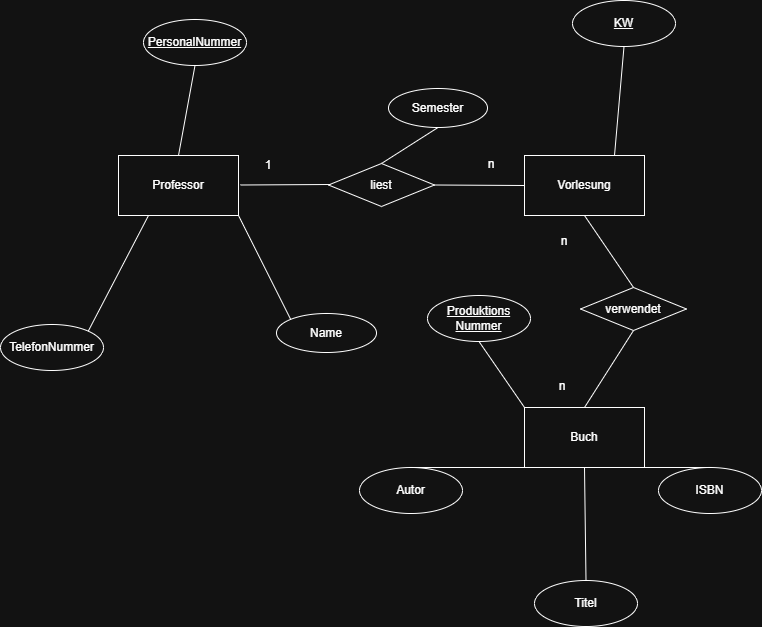

The diagram above was exported from draw.io. Its source (the exported page's mxGraphModel, read from the mxfile embedded in the PNG):
<mxGraphModel dx="2058" dy="1116" grid="1" gridSize="1" guides="1" tooltips="1" connect="1" arrows="1" fold="1" page="1" pageScale="1" pageWidth="827" pageHeight="1169" math="0" shadow="0">
  <root>
    <mxCell id="0" />
    <mxCell id="1" parent="0" />
    <mxCell id="Qe53BjTvWn_jGyZopu4m-1" value="Professor" style="rounded=0;whiteSpace=wrap;html=1;" vertex="1" parent="1">
      <mxGeometry x="182" y="254" width="120" height="60" as="geometry" />
    </mxCell>
    <mxCell id="Qe53BjTvWn_jGyZopu4m-2" value="liest" style="rhombus;whiteSpace=wrap;html=1;" vertex="1" parent="1">
      <mxGeometry x="392" y="262" width="106" height="43" as="geometry" />
    </mxCell>
    <mxCell id="Qe53BjTvWn_jGyZopu4m-4" value="Vorlesung" style="rounded=0;whiteSpace=wrap;html=1;" vertex="1" parent="1">
      <mxGeometry x="588" y="254" width="120" height="60" as="geometry" />
    </mxCell>
    <mxCell id="Qe53BjTvWn_jGyZopu4m-5" value="TelefonNummer" style="ellipse;whiteSpace=wrap;html=1;" vertex="1" parent="1">
      <mxGeometry x="64" y="423" width="103" height="46" as="geometry" />
    </mxCell>
    <mxCell id="Qe53BjTvWn_jGyZopu4m-6" value="Name" style="ellipse;whiteSpace=wrap;html=1;" vertex="1" parent="1">
      <mxGeometry x="340" y="412" width="100" height="39" as="geometry" />
    </mxCell>
    <mxCell id="Qe53BjTvWn_jGyZopu4m-7" value="Semester" style="ellipse;whiteSpace=wrap;html=1;" vertex="1" parent="1">
      <mxGeometry x="452" y="187" width="99" height="39" as="geometry" />
    </mxCell>
    <mxCell id="Qe53BjTvWn_jGyZopu4m-8" value="" style="endArrow=none;html=1;rounded=0;exitX=0.5;exitY=0;exitDx=0;exitDy=0;entryX=0.5;entryY=1;entryDx=0;entryDy=0;" edge="1" parent="1" source="Qe53BjTvWn_jGyZopu4m-2" target="Qe53BjTvWn_jGyZopu4m-7">
      <mxGeometry width="50" height="50" relative="1" as="geometry">
        <mxPoint x="388" y="595" as="sourcePoint" />
        <mxPoint x="438" y="545" as="targetPoint" />
      </mxGeometry>
    </mxCell>
    <mxCell id="Qe53BjTvWn_jGyZopu4m-9" value="" style="endArrow=none;html=1;rounded=0;exitX=1;exitY=0;exitDx=0;exitDy=0;entryX=0.25;entryY=1;entryDx=0;entryDy=0;" edge="1" parent="1" source="Qe53BjTvWn_jGyZopu4m-5" target="Qe53BjTvWn_jGyZopu4m-1">
      <mxGeometry width="50" height="50" relative="1" as="geometry">
        <mxPoint x="388" y="595" as="sourcePoint" />
        <mxPoint x="438" y="545" as="targetPoint" />
      </mxGeometry>
    </mxCell>
    <mxCell id="Qe53BjTvWn_jGyZopu4m-10" value="" style="endArrow=none;html=1;rounded=0;exitX=0;exitY=0;exitDx=0;exitDy=0;entryX=1;entryY=1;entryDx=0;entryDy=0;" edge="1" parent="1" source="Qe53BjTvWn_jGyZopu4m-6" target="Qe53BjTvWn_jGyZopu4m-1">
      <mxGeometry width="50" height="50" relative="1" as="geometry">
        <mxPoint x="388" y="595" as="sourcePoint" />
        <mxPoint x="438" y="545" as="targetPoint" />
      </mxGeometry>
    </mxCell>
    <mxCell id="Qe53BjTvWn_jGyZopu4m-12" value="verwendet" style="rhombus;whiteSpace=wrap;html=1;" vertex="1" parent="1">
      <mxGeometry x="644" y="386" width="106" height="43" as="geometry" />
    </mxCell>
    <mxCell id="Qe53BjTvWn_jGyZopu4m-13" value="Buch" style="rounded=0;whiteSpace=wrap;html=1;" vertex="1" parent="1">
      <mxGeometry x="588" y="506" width="120" height="60" as="geometry" />
    </mxCell>
    <mxCell id="Qe53BjTvWn_jGyZopu4m-14" value="Autor" style="ellipse;whiteSpace=wrap;html=1;" vertex="1" parent="1">
      <mxGeometry x="423" y="566" width="103" height="46" as="geometry" />
    </mxCell>
    <mxCell id="Qe53BjTvWn_jGyZopu4m-15" value="Titel" style="ellipse;whiteSpace=wrap;html=1;" vertex="1" parent="1">
      <mxGeometry x="598" y="679" width="103" height="46" as="geometry" />
    </mxCell>
    <mxCell id="Qe53BjTvWn_jGyZopu4m-16" value="ISBN" style="ellipse;whiteSpace=wrap;html=1;" vertex="1" parent="1">
      <mxGeometry x="722" y="566" width="103" height="46" as="geometry" />
    </mxCell>
    <mxCell id="Qe53BjTvWn_jGyZopu4m-17" value="" style="endArrow=none;html=1;rounded=0;exitX=0.5;exitY=0;exitDx=0;exitDy=0;entryX=0;entryY=1;entryDx=0;entryDy=0;" edge="1" parent="1" source="Qe53BjTvWn_jGyZopu4m-14" target="Qe53BjTvWn_jGyZopu4m-13">
      <mxGeometry width="50" height="50" relative="1" as="geometry">
        <mxPoint x="388" y="595" as="sourcePoint" />
        <mxPoint x="438" y="545" as="targetPoint" />
      </mxGeometry>
    </mxCell>
    <mxCell id="Qe53BjTvWn_jGyZopu4m-18" value="" style="endArrow=none;html=1;rounded=0;entryX=0.5;entryY=0;entryDx=0;entryDy=0;exitX=0.5;exitY=1;exitDx=0;exitDy=0;" edge="1" parent="1" source="Qe53BjTvWn_jGyZopu4m-13" target="Qe53BjTvWn_jGyZopu4m-15">
      <mxGeometry width="50" height="50" relative="1" as="geometry">
        <mxPoint x="408" y="626" as="sourcePoint" />
        <mxPoint x="458" y="576" as="targetPoint" />
      </mxGeometry>
    </mxCell>
    <mxCell id="Qe53BjTvWn_jGyZopu4m-19" value="" style="endArrow=none;html=1;rounded=0;entryX=0.5;entryY=0;entryDx=0;entryDy=0;exitX=1;exitY=1;exitDx=0;exitDy=0;" edge="1" parent="1" source="Qe53BjTvWn_jGyZopu4m-13" target="Qe53BjTvWn_jGyZopu4m-16">
      <mxGeometry width="50" height="50" relative="1" as="geometry">
        <mxPoint x="421" y="643" as="sourcePoint" />
        <mxPoint x="471" y="593" as="targetPoint" />
      </mxGeometry>
    </mxCell>
    <mxCell id="Qe53BjTvWn_jGyZopu4m-20" value="" style="endArrow=none;html=1;rounded=0;exitX=1;exitY=0.5;exitDx=0;exitDy=0;entryX=0;entryY=0.5;entryDx=0;entryDy=0;" edge="1" parent="1">
      <mxGeometry width="50" height="50" relative="1" as="geometry">
        <mxPoint x="304" y="283.5" as="sourcePoint" />
        <mxPoint x="394" y="283" as="targetPoint" />
      </mxGeometry>
    </mxCell>
    <mxCell id="Qe53BjTvWn_jGyZopu4m-21" value="" style="endArrow=none;html=1;rounded=0;exitX=1;exitY=0.5;exitDx=0;exitDy=0;entryX=0;entryY=0.5;entryDx=0;entryDy=0;" edge="1" parent="1" source="Qe53BjTvWn_jGyZopu4m-2" target="Qe53BjTvWn_jGyZopu4m-4">
      <mxGeometry width="50" height="50" relative="1" as="geometry">
        <mxPoint x="140" y="659" as="sourcePoint" />
        <mxPoint x="230" y="659" as="targetPoint" />
      </mxGeometry>
    </mxCell>
    <mxCell id="Qe53BjTvWn_jGyZopu4m-22" value="" style="endArrow=none;html=1;rounded=0;entryX=0.5;entryY=0;entryDx=0;entryDy=0;exitX=0.5;exitY=1;exitDx=0;exitDy=0;" edge="1" parent="1" source="Qe53BjTvWn_jGyZopu4m-12" target="Qe53BjTvWn_jGyZopu4m-13">
      <mxGeometry width="50" height="50" relative="1" as="geometry">
        <mxPoint x="388" y="595" as="sourcePoint" />
        <mxPoint x="438" y="545" as="targetPoint" />
      </mxGeometry>
    </mxCell>
    <mxCell id="Qe53BjTvWn_jGyZopu4m-23" value="" style="endArrow=none;html=1;rounded=0;entryX=0.5;entryY=0;entryDx=0;entryDy=0;exitX=0.5;exitY=1;exitDx=0;exitDy=0;" edge="1" parent="1" source="Qe53BjTvWn_jGyZopu4m-4" target="Qe53BjTvWn_jGyZopu4m-12">
      <mxGeometry width="50" height="50" relative="1" as="geometry">
        <mxPoint x="222" y="502" as="sourcePoint" />
        <mxPoint x="222" y="554" as="targetPoint" />
      </mxGeometry>
    </mxCell>
    <mxCell id="Qe53BjTvWn_jGyZopu4m-26" value="1" style="text;html=1;whiteSpace=wrap;strokeColor=none;fillColor=none;align=center;verticalAlign=middle;rounded=0;" vertex="1" parent="1">
      <mxGeometry x="302" y="249" width="60" height="30" as="geometry" />
    </mxCell>
    <mxCell id="Qe53BjTvWn_jGyZopu4m-27" value="n" style="text;html=1;whiteSpace=wrap;strokeColor=none;fillColor=none;align=center;verticalAlign=middle;rounded=0;" vertex="1" parent="1">
      <mxGeometry x="525" y="248" width="60" height="30" as="geometry" />
    </mxCell>
    <mxCell id="Qe53BjTvWn_jGyZopu4m-28" value="n" style="text;html=1;whiteSpace=wrap;strokeColor=none;fillColor=none;align=center;verticalAlign=middle;rounded=0;" vertex="1" parent="1">
      <mxGeometry x="598" y="325" width="60" height="30" as="geometry" />
    </mxCell>
    <mxCell id="Qe53BjTvWn_jGyZopu4m-29" value="n" style="text;html=1;whiteSpace=wrap;strokeColor=none;fillColor=none;align=center;verticalAlign=middle;rounded=0;" vertex="1" parent="1">
      <mxGeometry x="596" y="470" width="60" height="30" as="geometry" />
    </mxCell>
    <mxCell id="Qe53BjTvWn_jGyZopu4m-30" value="&lt;u&gt;PersonalNummer&lt;/u&gt;" style="ellipse;whiteSpace=wrap;html=1;" vertex="1" parent="1">
      <mxGeometry x="207" y="118" width="103" height="46" as="geometry" />
    </mxCell>
    <mxCell id="Qe53BjTvWn_jGyZopu4m-31" value="" style="endArrow=none;html=1;rounded=0;exitX=0.5;exitY=0;exitDx=0;exitDy=0;entryX=0.5;entryY=1;entryDx=0;entryDy=0;" edge="1" parent="1" source="Qe53BjTvWn_jGyZopu4m-1" target="Qe53BjTvWn_jGyZopu4m-30">
      <mxGeometry width="50" height="50" relative="1" as="geometry">
        <mxPoint x="388" y="595" as="sourcePoint" />
        <mxPoint x="438" y="545" as="targetPoint" />
      </mxGeometry>
    </mxCell>
    <mxCell id="Qe53BjTvWn_jGyZopu4m-32" value="&lt;u&gt;KW&lt;/u&gt;" style="ellipse;whiteSpace=wrap;html=1;" vertex="1" parent="1">
      <mxGeometry x="636" y="99" width="103" height="46" as="geometry" />
    </mxCell>
    <mxCell id="Qe53BjTvWn_jGyZopu4m-33" value="" style="endArrow=none;html=1;rounded=0;exitX=0.75;exitY=0;exitDx=0;exitDy=0;entryX=0.5;entryY=1;entryDx=0;entryDy=0;" edge="1" parent="1" source="Qe53BjTvWn_jGyZopu4m-4" target="Qe53BjTvWn_jGyZopu4m-32">
      <mxGeometry width="50" height="50" relative="1" as="geometry">
        <mxPoint x="388" y="595" as="sourcePoint" />
        <mxPoint x="438" y="545" as="targetPoint" />
      </mxGeometry>
    </mxCell>
    <mxCell id="Qe53BjTvWn_jGyZopu4m-34" value="&lt;u&gt;Produktions Nummer&lt;/u&gt;" style="ellipse;whiteSpace=wrap;html=1;" vertex="1" parent="1">
      <mxGeometry x="491" y="394" width="103" height="46" as="geometry" />
    </mxCell>
    <mxCell id="Qe53BjTvWn_jGyZopu4m-35" value="" style="endArrow=none;html=1;rounded=0;entryX=0;entryY=0;entryDx=0;entryDy=0;exitX=0.5;exitY=1;exitDx=0;exitDy=0;" edge="1" parent="1" source="Qe53BjTvWn_jGyZopu4m-34" target="Qe53BjTvWn_jGyZopu4m-13">
      <mxGeometry width="50" height="50" relative="1" as="geometry">
        <mxPoint x="388" y="595" as="sourcePoint" />
        <mxPoint x="438" y="545" as="targetPoint" />
      </mxGeometry>
    </mxCell>
  </root>
</mxGraphModel>